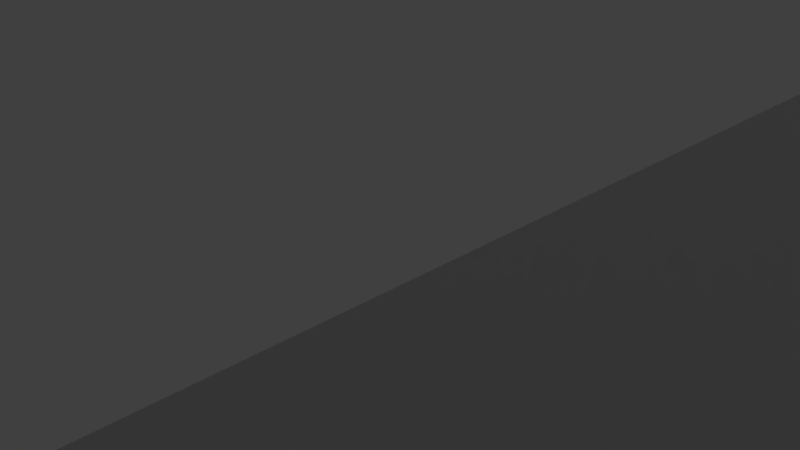 # Source: carrier_underneathc.blend  (saved by Blender 2.79.0; exported with 4.5.12 LTS)
import bpy
from mathutils import Matrix  # noqa: F401  (used for matrix-valued properties, if any)

bpy.ops.wm.read_factory_settings(use_empty=True)
scene = bpy.context.scene
scene.name = 'Scene'

# ---- collections
col_collection_1 = bpy.data.collections.new('Collection 1'); scene.collection.children.link(col_collection_1)

# ---- materials (node trees are filled in below, after node groups)
mat_material = bpy.data.materials.new('Material')
mat_material.alpha_threshold = 0.0
mat_material.use_transparent_shadow = False
mat_material.roughness = 0.5
mat_material.line_color = (0.0, 0.0, 0.0, 1.0)

# ---- material node trees

# ---- world
world_world = bpy.data.worlds.new('World'); scene.world = world_world
world_world.color = (0.05088, 0.05088, 0.05088)
world_world.use_sun_shadow = False
world_world.sun_shadow_jitter_overblur = 0.0
world_world.cycles.sampling_method = 'MANUAL'

# ---- cameras
cam_camera = bpy.data.cameras.new('Camera')
cam_camera.clip_end = 100.0
cam_camera.lens = 35.0
cam_camera.sensor_width = 32.0
cam_camera.sensor_height = 18.0
cam_camera.ortho_scale = 7.314
cam_camera.dof.focus_distance = 0.0
cam_camera.dof.aperture_fstop = 128.0

# ---- lights
light_lamp = bpy.data.lights.new('Lamp', 'POINT')
light_lamp.transmission_factor = 0.0
light_lamp.cutoff_distance = 30.0
light_lamp.energy = 100.0
light_lamp.shadow_buffer_clip_start = 1.001
light_lamp.shadow_soft_size = 0.1
light_lamp.shadow_maximum_resolution = 0.006
light_lamp.use_absolute_resolution = True

# ---- meshes
me_cube = bpy.data.meshes.new('Cube')
me_cube.from_pydata([(0.4067, -1.0, -0.6667), (0.4067, 1.0, -0.6667), (0.4467, -1.0, -0.6667), (0.4467, 1.0, -0.6667), (1.0, 1.0, -1.0), (1.0, -1.0, -1.0), (-1.0, -1.0, -1.0), (-1.0, 1.0, -1.0), (1.0, 1.0, 1.0), (1.0, -1.0, 1.0), (-1.0, -1.0, 1.0), (-1.0, 1.0, 1.0), (0.8778, -0.8222, -1.0), (0.8778, -0.8222, 1.0), (0.8667, -0.76, -1.0), (0.8667, -0.76, 1.0), (0.8641, -0.7608, -1.0), (0.8641, -0.7608, 1.0), (0.8616, -0.763, -1.0), (0.8616, -0.763, 1.0), (0.8543, -0.8153, -1.0), (0.8543, -0.8153, 1.0), (0.8556, -0.8222, -1.0), (0.8556, -0.8222, 1.0), (0.8536, -0.8078, -1.0), (0.8536, -0.8078, 1.0), (0.8572, -0.8283, -1.0), (0.8572, -0.8283, 1.0), (0.8641, -0.8392, -1.0), (0.8641, -0.8392, 1.0), (0.8667, -0.84, -1.0), (0.8667, -0.84, 1.0), (0.8616, -0.837, -1.0), (0.8616, -0.837, 1.0), (0.8797, -0.7922, -1.0), (0.8797, -0.7922, 1.0), (0.8741, -0.7667, -1.0), (0.8741, -0.7667, 1.0), (0.88, -0.8, -1.0), (0.88, -0.8, 1.0), (0.879, -0.7847, -1.0), (0.879, -0.7847, 1.0), (0.8693, -0.8392, -1.0), (0.8693, -0.8392, 1.0), (0.8572, -0.7717, -1.0), (0.8572, -0.7717, 1.0), (0.8593, -0.7667, -1.0), (0.8593, -0.7667, 1.0), (0.8556, -0.7778, -1.0), (0.8556, -0.7778, 1.0), (0.8797, -0.8078, -1.0), (0.8797, -0.8078, 1.0), (0.8741, -0.8333, -1.0), (0.8741, -0.8333, 1.0), (0.8761, -0.8283, -1.0), (0.8761, -0.8283, 1.0), (0.879, -0.8153, -1.0), (0.879, -0.8153, 1.0), (0.8533, -0.8, -1.0), (0.8533, -0.8, 1.0), (0.8593, -0.8333, -1.0), (0.8593, -0.8333, 1.0), (0.8536, -0.7922, -1.0), (0.8536, -0.7922, 1.0), (0.8761, -0.7717, -1.0), (0.8761, -0.7717, 1.0), (0.8718, -0.837, -1.0), (0.8718, -0.837, 1.0), (0.8778, -0.7778, -1.0), (0.8778, -0.7778, 1.0), (0.8543, -0.7847, -1.0), (0.8543, -0.7847, 1.0), (0.8718, -0.763, -1.0), (0.8718, -0.763, 1.0), (0.8693, -0.7608, -1.0), (0.8693, -0.7608, 1.0), (0.8833, 0.7667, 1.0), (0.8833, 0.7667, -1.0), (0.8667, 0.86, 1.0), (0.8667, 0.86, -1.0), (0.8628, 0.8588, 1.0), (0.8628, 0.8588, -1.0), (0.859, 0.8554, 1.0), (0.859, 0.8554, -1.0), (0.8482, 0.777, 1.0), (0.8482, 0.777, -1.0), (0.85, 0.7667, 1.0), (0.85, 0.7667, -1.0), (0.8471, 0.7883, 1.0), (0.8471, 0.7883, -1.0), (0.8525, 0.7576, 1.0), (0.8525, 0.7576, -1.0), (0.8628, 0.7412, 1.0), (0.8628, 0.7412, -1.0), (0.8667, 0.74, 1.0), (0.8667, 0.74, -1.0), (0.859, 0.7446, 1.0), (0.859, 0.7446, -1.0), (0.8863, 0.8117, 1.0), (0.8863, 0.8117, -1.0), (0.8778, 0.8499, 1.0), (0.8778, 0.8499, -1.0), (0.8867, 0.8, 1.0), (0.8867, 0.8, -1.0), (0.8851, 0.823, 1.0), (0.8851, 0.823, -1.0), (0.8706, 0.7412, 1.0), (0.8706, 0.7412, -1.0), (0.8525, 0.8424, 1.0), (0.8525, 0.8424, -1.0), (0.8556, 0.8499, 1.0), (0.8556, 0.8499, -1.0), (0.85, 0.8333, 1.0), (0.85, 0.8333, -1.0), (0.8863, 0.7883, 1.0), (0.8863, 0.7883, -1.0), (0.8778, 0.7501, 1.0), (0.8778, 0.7501, -1.0), (0.8808, 0.7576, 1.0), (0.8808, 0.7576, -1.0), (0.8851, 0.777, 1.0), (0.8851, 0.777, -1.0), (0.8467, 0.8, 1.0), (0.8467, 0.8, -1.0), (0.8556, 0.7501, 1.0), (0.8556, 0.7501, -1.0), (0.8471, 0.8117, 1.0), (0.8471, 0.8117, -1.0), (0.8808, 0.8424, 1.0), (0.8808, 0.8424, -1.0), (0.8743, 0.7446, 1.0), (0.8743, 0.7446, -1.0), (0.8833, 0.8333, 1.0), (0.8833, 0.8333, -1.0), (0.8482, 0.823, 1.0), (0.8482, 0.823, -1.0), (0.8743, 0.8554, 1.0), (0.8743, 0.8554, -1.0), (0.8706, 0.8588, 1.0), (0.8706, 0.8588, -1.0), (0.5166, -0.8333, 1.0), (0.5166, -0.8333, -1.0), (0.5, -0.74, 1.0), (0.5, -0.74, -1.0), (0.4961, -0.7412, 1.0), (0.4961, -0.7412, -1.0), (0.4923, -0.7446, 1.0), (0.4923, -0.7446, -1.0), (0.5158, -0.8364, 1.0), (0.5158, -0.8364, -1.0), (0.4815, -0.823, 1.0), (0.4815, -0.823, -1.0), (0.4834, -0.8333, 1.0), (0.4834, -0.8333, -1.0), (0.4804, -0.8117, 1.0), (0.4804, -0.8117, -1.0), (0.4859, -0.8424, 1.0), (0.4859, -0.8424, -1.0), (0.4961, -0.8588, 1.0), (0.4961, -0.8588, -1.0), (0.5, -0.86, 1.0), (0.5, -0.86, -1.0), (0.4851, -0.8397, 1.0), (0.4851, -0.8397, -1.0), (0.4923, -0.8554, 1.0), (0.4923, -0.8554, -1.0), (0.5196, -0.7883, 1.0), (0.5196, -0.7883, -1.0), (0.5111, -0.7501, 1.0), (0.5111, -0.7501, -1.0), (0.52, -0.8, 1.0), (0.52, -0.8, -1.0), (0.5185, -0.777, 1.0), (0.5185, -0.777, -1.0), (0.5039, -0.8588, 1.0), (0.5039, -0.8588, -1.0), (0.4859, -0.7576, 1.0), (0.4859, -0.7576, -1.0), (0.4889, -0.7501, 1.0), (0.4889, -0.7501, -1.0), (0.4834, -0.7667, 1.0), (0.4834, -0.7667, -1.0), (0.5196, -0.8117, 1.0), (0.5196, -0.8117, -1.0), (0.5111, -0.8499, 1.0), (0.5111, -0.8499, -1.0), (0.5141, -0.8424, 1.0), (0.5141, -0.8424, -1.0), (0.5185, -0.823, 1.0), (0.5185, -0.823, -1.0), (0.48, -0.8, 1.0), (0.48, -0.8, -1.0), (0.4889, -0.8499, 1.0), (0.4889, -0.8499, -1.0), (0.4804, -0.7883, 1.0), (0.4804, -0.7883, -1.0), (0.5141, -0.7576, 1.0), (0.5141, -0.7576, -1.0), (0.5077, -0.8554, 1.0), (0.5077, -0.8554, -1.0), (0.5166, -0.7667, 1.0), (0.5166, -0.7667, -1.0), (0.4815, -0.777, 1.0), (0.4815, -0.777, -1.0), (0.5077, -0.7446, 1.0), (0.5077, -0.7446, -1.0), (0.5039, -0.7412, 1.0), (0.5039, -0.7412, -1.0), (-0.4834, 0.7667, 1.0), (-0.4834, 0.7667, -1.0), (-0.5, 0.86, 1.0), (-0.5, 0.86, -1.0), (-0.5039, 0.8588, 1.0), (-0.5039, 0.8588, -1.0), (-0.5077, 0.8554, 1.0), (-0.5077, 0.8554, -1.0), (-0.5185, 0.777, 1.0), (-0.5185, 0.777, -1.0), (-0.5166, 0.7667, 1.0), (-0.5166, 0.7667, -1.0), (-0.5196, 0.7883, 1.0), (-0.5196, 0.7883, -1.0), (-0.5141, 0.7576, 1.0), (-0.5141, 0.7576, -1.0), (-0.5039, 0.7412, 1.0), (-0.5039, 0.7412, -1.0), (-0.5, 0.74, 1.0), (-0.5, 0.74, -1.0), (-0.5077, 0.7446, 1.0), (-0.5077, 0.7446, -1.0), (-0.4804, 0.8117, 1.0), (-0.4804, 0.8117, -1.0), (-0.4889, 0.8499, 1.0), (-0.4889, 0.8499, -1.0), (-0.48, 0.8, 1.0), (-0.48, 0.8, -1.0), (-0.4815, 0.823, 1.0), (-0.4815, 0.823, -1.0), (-0.4961, 0.7412, 1.0), (-0.4961, 0.7412, -1.0), (-0.5141, 0.8424, 1.0), (-0.5141, 0.8424, -1.0), (-0.5111, 0.8499, 1.0), (-0.5111, 0.8499, -1.0), (-0.5166, 0.8333, 1.0), (-0.5166, 0.8333, -1.0), (-0.4804, 0.7883, 1.0), (-0.4804, 0.7883, -1.0), (-0.4889, 0.7501, 1.0), (-0.4889, 0.7501, -1.0), (-0.4859, 0.7576, 1.0), (-0.4859, 0.7576, -1.0), (-0.4815, 0.777, 1.0), (-0.4815, 0.777, -1.0), (-0.52, 0.8, 1.0), (-0.52, 0.8, -1.0), (-0.5111, 0.7501, 1.0), (-0.5111, 0.7501, -1.0), (-0.5196, 0.8117, 1.0), (-0.5196, 0.8117, -1.0), (-0.4859, 0.8424, 1.0), (-0.4859, 0.8424, -1.0), (-0.4923, 0.7446, 1.0), (-0.4923, 0.7446, -1.0), (-0.4834, 0.8333, 1.0), (-0.4834, 0.8333, -1.0), (-0.5185, 0.823, 1.0), (-0.5185, 0.823, -1.0), (-0.4923, 0.8554, 1.0), (-0.4923, 0.8554, -1.0), (-0.4961, 0.8588, 1.0), (-0.4961, 0.8588, -1.0), (-0.4834, -0.8333, 1.0), (-0.4834, -0.8333, -1.0), (-0.5, -0.74, 1.0), (-0.5, -0.74, -1.0), (-0.5039, -0.7412, 1.0), (-0.5039, -0.7412, -1.0), (-0.5077, -0.7446, 1.0), (-0.5077, -0.7446, -1.0), (-0.5185, -0.823, 1.0), (-0.5185, -0.823, -1.0), (-0.5166, -0.8333, 1.0), (-0.5166, -0.8333, -1.0), (-0.5196, -0.8117, 1.0), (-0.5196, -0.8117, -1.0), (-0.5141, -0.8424, 1.0), (-0.5141, -0.8424, -1.0), (-0.5039, -0.8588, 1.0), (-0.5039, -0.8588, -1.0), (-0.5, -0.86, 1.0), (-0.5, -0.86, -1.0), (-0.5077, -0.8554, 1.0), (-0.5077, -0.8554, -1.0), (-0.4804, -0.7883, 1.0), (-0.4804, -0.7883, -1.0), (-0.4889, -0.7501, 1.0), (-0.4889, -0.7501, -1.0), (-0.48, -0.8, 1.0), (-0.48, -0.8, -1.0), (-0.4815, -0.777, 1.0), (-0.4815, -0.777, -1.0), (-0.4961, -0.8588, 1.0), (-0.4961, -0.8588, -1.0), (-0.5141, -0.7576, 1.0), (-0.5141, -0.7576, -1.0), (-0.5111, -0.7501, 1.0), (-0.5111, -0.7501, -1.0), (-0.5166, -0.7667, 1.0), (-0.5166, -0.7667, -1.0), (-0.4804, -0.8117, 1.0), (-0.4804, -0.8117, -1.0), (-0.4889, -0.8499, 1.0), (-0.4889, -0.8499, -1.0), (-0.4859, -0.8424, 1.0), (-0.4859, -0.8424, -1.0), (-0.4815, -0.823, 1.0), (-0.4815, -0.823, -1.0), (-0.52, -0.8, 1.0), (-0.52, -0.8, -1.0), (-0.5111, -0.8499, 1.0), (-0.5111, -0.8499, -1.0), (-0.5196, -0.7883, 1.0), (-0.5196, -0.7883, -1.0), (-0.4859, -0.7576, 1.0), (-0.4859, -0.7576, -1.0), (-0.4923, -0.8554, 1.0), (-0.4923, -0.8554, -1.0), (-0.4834, -0.7667, 1.0), (-0.4834, -0.7667, -1.0), (-0.5185, -0.777, 1.0), (-0.5185, -0.777, -1.0), (-0.4923, -0.7446, 1.0), (-0.4923, -0.7446, -1.0), (-0.4961, -0.7412, 1.0), (-0.4961, -0.7412, -1.0), (-0.85, 0.7667, 1.0), (-0.85, 0.7667, -1.0), (-0.8667, 0.86, 1.0), (-0.8667, 0.86, -1.0), (-0.8706, 0.8588, 1.0), (-0.8706, 0.8588, -1.0), (-0.8743, 0.8554, 1.0), (-0.8743, 0.8554, -1.0), (-0.8851, 0.777, 1.0), (-0.8851, 0.777, -1.0), (-0.8833, 0.7667, 1.0), (-0.8833, 0.7667, -1.0), (-0.8863, 0.7883, 1.0), (-0.8863, 0.7883, -1.0), (-0.8808, 0.7576, 1.0), (-0.8808, 0.7576, -1.0), (-0.8706, 0.7412, 1.0), (-0.8706, 0.7412, -1.0), (-0.8667, 0.74, 1.0), (-0.8667, 0.74, -1.0), (-0.8743, 0.7446, 1.0), (-0.8743, 0.7446, -1.0), (-0.8471, 0.8117, 1.0), (-0.8471, 0.8117, -1.0), (-0.8556, 0.8499, 1.0), (-0.8556, 0.8499, -1.0), (-0.8467, 0.8, 1.0), (-0.8467, 0.8, -1.0), (-0.8482, 0.823, 1.0), (-0.8482, 0.823, -1.0), (-0.8628, 0.7412, 1.0), (-0.8628, 0.7412, -1.0), (-0.8808, 0.8424, 1.0), (-0.8808, 0.8424, -1.0), (-0.8778, 0.8499, 1.0), (-0.8778, 0.8499, -1.0), (-0.8833, 0.8333, 1.0), (-0.8833, 0.8333, -1.0), (-0.8471, 0.7883, 1.0), (-0.8471, 0.7883, -1.0), (-0.8556, 0.7501, 1.0), (-0.8556, 0.7501, -1.0), (-0.8525, 0.7576, 1.0), (-0.8525, 0.7576, -1.0), (-0.8482, 0.777, 1.0), (-0.8482, 0.777, -1.0), (-0.8867, 0.8, 1.0), (-0.8867, 0.8, -1.0), (-0.8778, 0.7501, 1.0), (-0.8778, 0.7501, -1.0), (-0.8863, 0.8117, 1.0), (-0.8863, 0.8117, -1.0), (-0.8525, 0.8424, 1.0), (-0.8525, 0.8424, -1.0), (-0.859, 0.7446, 1.0), (-0.859, 0.7446, -1.0), (-0.85, 0.8333, 1.0), (-0.85, 0.8333, -1.0), (-0.8851, 0.823, 1.0), (-0.8851, 0.823, -1.0), (-0.859, 0.8554, 1.0), (-0.859, 0.8554, -1.0), (-0.8628, 0.8588, 1.0), (-0.8628, 0.8588, -1.0), (0.4067, -1.0, -1.0), (0.4442, -1.0, -1.0), (0.4467, -1.0, -1.0), (0.4067, 1.0, -1.0), (0.4067, -0.8, -1.0), (0.4067, 0.8477, -1.0), (0.4067, -0.8482, -1.0), (0.4067, 0.8, -1.0), (0.4467, -0.8, -1.0), (0.4467, 0.8433, -1.0), (0.4467, -0.8439, -1.0), (0.4467, 0.8, -1.0), (0.4467, 1.0, -1.0), (0.4442, -1.0, -1.0), (0.4092, 1.0, -1.0), (-0.4793, -0.86, 1.0), (-0.4793, -0.86, -1.0), (0.09406, -0.86, 1.0), (0.09406, -0.86, -1.0), (-0.4793, -0.8, 1.0), (-0.4793, -0.8, -1.0), (-0.4793, 0.86, 1.0), (-0.4793, 0.8, 1.0), (-0.4793, 0.8, -1.0), (-0.4793, 0.86, -1.0), (0.09406, -0.8, 1.0), (0.09406, -0.8, -1.0), (0.09406, 0.86, 1.0), (0.09406, 0.8, 1.0), (0.09406, 0.8, -1.0), (0.09406, 0.86, -1.0), (0.5166, 0.7667, 1.0), (0.5166, 0.7667, -1.0), (0.5, 0.86, 1.0), (0.5, 0.86, -1.0), (0.4961, 0.8588, 1.0), (0.4961, 0.8588, -1.0), (0.4923, 0.8554, 1.0), (0.4923, 0.8554, -1.0), (0.4815, 0.777, 1.0), (0.4815, 0.777, -1.0), (0.4834, 0.7667, 1.0), (0.4834, 0.7667, -1.0), (0.4804, 0.7883, 1.0), (0.4804, 0.7883, -1.0), (0.4859, 0.7576, 1.0), (0.4859, 0.7576, -1.0), (0.4961, 0.7412, 1.0), (0.4961, 0.7412, -1.0), (0.5, 0.74, 1.0), (0.5, 0.74, -1.0), (0.4923, 0.7446, 1.0), (0.4923, 0.7446, -1.0), (0.5196, 0.8117, 1.0), (0.5196, 0.8117, -1.0), (0.5111, 0.8499, 1.0), (0.5111, 0.8499, -1.0), (0.52, 0.8, 1.0), (0.52, 0.8, -1.0), (0.5185, 0.823, 1.0), (0.5185, 0.823, -1.0), (0.5039, 0.7412, 1.0), (0.5039, 0.7412, -1.0), (0.4859, 0.8424, 1.0), (0.4859, 0.8424, -1.0), (0.4889, 0.8499, 1.0), (0.4889, 0.8499, -1.0), (0.485, 0.8392, 1.0), (0.4834, 0.8333, 1.0), (0.4834, 0.8333, -1.0), (0.485, 0.8392, -1.0), (0.5196, 0.7883, 1.0), (0.5196, 0.7883, -1.0), (0.5111, 0.7501, 1.0), (0.5111, 0.7501, -1.0), (0.5141, 0.7576, 1.0), (0.5141, 0.7576, -1.0), (0.5185, 0.777, 1.0), (0.5185, 0.777, -1.0), (0.48, 0.8, 1.0), (0.48, 0.8, -1.0), (0.4889, 0.7501, 1.0), (0.4889, 0.7501, -1.0), (0.4804, 0.8117, 1.0), (0.4804, 0.8117, -1.0), (0.5141, 0.8424, 1.0), (0.516, 0.8358, -1.0), (0.5141, 0.8424, -1.0), (0.5077, 0.7446, 1.0), (0.5077, 0.7446, -1.0), (0.516, 0.8358, 1.0), (0.5166, 0.8333, 1.0), (0.5166, 0.8333, -1.0), (0.4815, 0.823, 1.0), (0.4815, 0.823, -1.0), (0.5077, 0.8554, 1.0), (0.5077, 0.8554, -1.0), (0.5039, 0.8588, 1.0), (0.5039, 0.8588, -1.0), (-0.85, -0.8333, 1.0), (-0.85, -0.8333, -1.0), (-0.8667, -0.74, 1.0), (-0.8667, -0.74, -1.0), (-0.8706, -0.7412, 1.0), (-0.8706, -0.7412, -1.0), (-0.8743, -0.7446, 1.0), (-0.8743, -0.7446, -1.0), (-0.8851, -0.823, 1.0), (-0.8851, -0.823, -1.0), (-0.8833, -0.8333, 1.0), (-0.8833, -0.8333, -1.0), (-0.8863, -0.8117, 1.0), (-0.8863, -0.8117, -1.0), (-0.8808, -0.8424, 1.0), (-0.8808, -0.8424, -1.0), (-0.8706, -0.8588, 1.0), (-0.8706, -0.8588, -1.0), (-0.8667, -0.86, 1.0), (-0.8667, -0.86, -1.0), (-0.8743, -0.8554, 1.0), (-0.8743, -0.8554, -1.0), (-0.8471, -0.7883, 1.0), (-0.8471, -0.7883, -1.0), (-0.8556, -0.7501, 1.0), (-0.8556, -0.7501, -1.0), (-0.8467, -0.8, 1.0), (-0.8467, -0.8, -1.0), (-0.8482, -0.777, 1.0), (-0.8482, -0.777, -1.0), (-0.8628, -0.8588, 1.0), (-0.8628, -0.8588, -1.0), (-0.8808, -0.7576, 1.0), (-0.8808, -0.7576, -1.0), (-0.8778, -0.7501, 1.0), (-0.8778, -0.7501, -1.0), (-0.8833, -0.7667, 1.0), (-0.8833, -0.7667, -1.0), (-0.8471, -0.8117, 1.0), (-0.8471, -0.8117, -1.0), (-0.8556, -0.8499, 1.0), (-0.8556, -0.8499, -1.0), (-0.8525, -0.8424, 1.0), (-0.8525, -0.8424, -1.0), (-0.8482, -0.823, 1.0), (-0.8482, -0.823, -1.0), (-0.8867, -0.8, 1.0), (-0.8867, -0.8, -1.0), (-0.8778, -0.8499, 1.0), (-0.8778, -0.8499, -1.0), (-0.8863, -0.7883, 1.0), (-0.8863, -0.7883, -1.0), (-0.8525, -0.7576, 1.0), (-0.8525, -0.7576, -1.0), (-0.859, -0.8554, 1.0), (-0.859, -0.8554, -1.0), (-0.85, -0.7667, 1.0), (-0.85, -0.7667, -1.0), (-0.8851, -0.777, 1.0), (-0.8851, -0.777, -1.0), (-0.859, -0.7446, 1.0), (-0.859, -0.7446, -1.0), (-0.8628, -0.7412, 1.0), (-0.8628, -0.7412, -1.0)], [(400, 401), (2, 401), (402, 401), (0, 400), (1, 403), (406, 400), (2, 402), (3, 412)], [(4, 103, 99, 105, 133, 129, 101, 137, 139, 79, 81, 83, 111, 109, 113, 135, 127, 123, 486, 487, 456, 496, 498, 434, 436, 438, 466, 464, 470, 409, 412), (8, 11, 467, 463, 465, 437, 435, 433, 497, 495, 455, 485, 490, 122, 126, 134, 112, 108, 110, 82, 80, 78, 138, 136, 100, 128, 132, 104, 98, 102), (4, 8, 9, 5), (5, 9, 10, 6, 413, 402), (6, 10, 11, 7), (8, 4, 412, 414, 7, 11), (50, 51, 39, 38), (6, 406, 410, 402, 413), (54, 55, 13, 12), (12, 13, 57, 56), (62, 63, 59, 58), (34, 35, 41, 40), (38, 39, 35, 34), (68, 69, 65, 64), (14, 15, 17, 16), (28, 29, 31, 30), (48, 49, 71, 70), (30, 31, 43, 42), (16, 17, 19, 18), (64, 65, 37, 36), (60, 61, 33, 32), (36, 37, 73, 72), (52, 53, 55, 54), (46, 47, 45, 44), (70, 71, 63, 62), (9, 39, 51, 57, 13, 55, 53, 67, 43, 31, 29, 33, 61, 27, 23, 21, 25, 59, 148, 186, 184, 198, 174, 160, 158, 164, 192, 156, 162, 10), (66, 67, 53, 52), (26, 27, 61, 60), (20, 21, 23, 22), (74, 75, 15, 14), (40, 41, 69, 68), (58, 59, 25, 24), (56, 57, 51, 50), (32, 33, 29, 28), (18, 19, 47, 46), (72, 73, 75, 74), (42, 43, 67, 66), (24, 25, 21, 20), (44, 45, 49, 48), (22, 23, 27, 26), (115, 114, 102, 103), (7, 405, 407, 429, 430, 424, 423, 235, 231, 237, 265, 261, 233, 269, 271, 211, 213, 215, 243, 241, 245, 267, 259, 255), (119, 118, 76, 77), (77, 76, 120, 121), (127, 126, 122, 123), (99, 98, 104, 105), (103, 102, 98, 99), (133, 132, 128, 129), (79, 78, 80, 81), (93, 92, 94, 95), (113, 112, 134, 135), (95, 94, 106, 107), (81, 80, 82, 83), (129, 128, 100, 101), (125, 124, 96, 97), (101, 100, 136, 137), (117, 116, 118, 119), (111, 110, 108, 109), (135, 134, 126, 127), (102, 114, 120, 76, 118, 116, 130, 106, 94, 92, 96, 124, 90, 86, 84, 88, 122, 457, 471, 477, 431, 475, 473, 488, 461, 449, 447, 451, 481, 445, 441, 439, 443, 479, 428, 425, 190, 194, 202, 180, 176, 178, 146, 144, 142, 206, 204, 168, 196, 200, 172, 166, 170, 182, 188, 140, 148, 59, 63, 71, 49, 45, 47, 19, 17, 15, 75, 73, 37, 65, 69, 41, 35, 39, 9, 8), (131, 130, 116, 117), (91, 90, 124, 125), (85, 84, 86, 87), (139, 138, 78, 79), (105, 104, 132, 133), (123, 122, 88, 89), (121, 120, 114, 115), (97, 96, 92, 93), (83, 82, 110, 111), (137, 136, 138, 139), (107, 106, 130, 131), (89, 88, 84, 85), (109, 108, 112, 113), (87, 86, 90, 91), (183, 182, 170, 171), (187, 186, 148, 140, 141, 149), (141, 140, 188, 189), (195, 194, 190, 191), (167, 166, 172, 173), (171, 170, 166, 167), (201, 200, 196, 197), (143, 142, 144, 145), (159, 158, 160, 161), (181, 180, 202, 203), (161, 160, 174, 175), (145, 144, 146, 147), (197, 196, 168, 169), (193, 192, 164, 165), (169, 168, 204, 205), (185, 184, 186, 187), (179, 178, 176, 177), (203, 202, 194, 195), (199, 198, 184, 185), (157, 156, 192, 193), (151, 150, 152, 153), (207, 206, 142, 143), (173, 172, 200, 201), (191, 190, 154, 155), (189, 188, 182, 183), (165, 164, 158, 159), (147, 146, 178, 179), (205, 204, 206, 207), (175, 174, 198, 199), (155, 154, 150, 151), (177, 176, 180, 181), (153, 152, 162, 156, 157, 163), (247, 246, 234, 235), (251, 250, 208, 209), (209, 208, 252, 253), (259, 258, 254, 255), (231, 230, 236, 237), (235, 234, 230, 231), (265, 264, 260, 261), (211, 210, 212, 213), (225, 224, 226, 227), (245, 244, 266, 267), (227, 226, 238, 239), (213, 212, 214, 215), (261, 260, 232, 233), (257, 256, 228, 229), (233, 232, 268, 269), (249, 248, 250, 251), (243, 242, 240, 241), (11, 254, 258, 266, 244, 240, 242, 214, 212, 210, 270, 268, 232, 260, 264, 236, 230, 234, 422, 421, 427, 428, 479, 483, 493, 468, 467), (267, 266, 258, 259), (263, 262, 248, 249), (223, 222, 256, 257), (217, 216, 218, 219), (271, 270, 210, 211), (237, 236, 264, 265), (255, 254, 220, 221), (253, 252, 246, 247), (255, 363, 359, 365, 393, 389, 361, 397, 399, 339, 341, 343, 371, 369, 373, 395, 387, 383, 7), (229, 228, 224, 225), (215, 214, 242, 243), (269, 268, 270, 271), (239, 238, 262, 263), (221, 220, 216, 217), (241, 240, 244, 245), (219, 218, 222, 223), (311, 310, 298, 299), (315, 314, 272, 273), (273, 272, 316, 317), (323, 322, 318, 319), (295, 294, 300, 301), (299, 298, 294, 295), (329, 328, 324, 325), (275, 274, 276, 277), (289, 288, 290, 291), (309, 308, 330, 331), (291, 290, 302, 303), (277, 276, 278, 279), (325, 324, 296, 297), (321, 320, 292, 293), (297, 296, 332, 333), (313, 312, 314, 315), (307, 306, 304, 305), (190, 425, 417, 415, 419, 298, 310, 316, 272, 314, 312, 326, 302, 290, 288, 292, 320, 286, 282, 280, 284, 318, 10, 162, 152, 150, 154), (331, 330, 322, 323), (6, 319, 285, 281, 283, 287, 321, 293, 289, 291, 303, 327, 313, 315, 273, 317, 311, 299, 420, 416, 418, 426, 404, 406), (327, 326, 312, 313), (287, 286, 320, 321), (281, 280, 282, 283), (335, 334, 274, 275), (301, 300, 328, 329), (319, 318, 284, 285), (317, 316, 310, 311), (293, 292, 288, 289), (279, 278, 306, 307), (333, 332, 334, 335), (303, 302, 326, 327), (285, 284, 280, 281), (305, 304, 308, 309), (283, 282, 286, 287), (375, 374, 362, 363), (379, 378, 336, 337), (337, 336, 380, 381), (387, 386, 382, 383), (359, 358, 364, 365), (363, 362, 358, 359), (393, 392, 388, 389), (339, 338, 340, 341), (353, 352, 354, 355), (373, 372, 394, 395), (355, 354, 366, 367), (341, 340, 342, 343), (389, 388, 360, 361), (385, 384, 356, 357), (361, 360, 396, 397), (377, 376, 378, 379), (371, 370, 368, 369), (11, 382, 386, 394, 372, 368, 370, 342, 340, 338, 398, 396, 360, 388, 392, 364, 358, 362, 254), (395, 394, 386, 387), (7, 383, 349, 345, 347, 351, 385, 357, 353, 355, 367, 391, 377, 379, 337, 381, 375, 363, 255, 221, 217, 219, 223, 257, 229, 225, 227, 239, 263, 249, 251, 209, 253, 247, 235, 423, 420, 299, 295, 301, 329, 325, 297, 333, 335, 275, 277, 279, 307, 305, 309, 331, 323, 319, 526, 522, 528, 556, 552, 524, 560, 562, 502, 504, 506, 534, 532, 536, 558, 550, 546, 6), (391, 390, 376, 377), (351, 350, 384, 385), (345, 344, 346, 347), (399, 398, 338, 339), (365, 364, 392, 393), (383, 382, 348, 349), (381, 380, 374, 375), (357, 356, 352, 353), (343, 342, 370, 371), (397, 396, 398, 399), (367, 366, 390, 391), (349, 348, 344, 345), (369, 368, 372, 373), (347, 346, 350, 351), (412, 409, 405, 403), (412, 403, 405, 7, 414), (407, 405, 409, 411), (411, 409, 470, 469, 494, 484, 480), (406, 404, 408, 410), (410, 408, 191, 155, 151, 153, 163), (404, 407, 411, 408), (408, 411, 480, 444, 440, 442, 446, 482, 452, 448, 450, 462, 489, 474, 476, 432, 478, 472, 458, 123, 89, 85, 87, 91, 125, 97, 93, 95, 107, 131, 117, 119, 77, 121, 115, 103, 4, 5, 38, 34, 40, 68, 64, 36, 72, 74, 14, 16, 18, 46, 44, 48, 70, 62, 58, 149, 141, 189, 183, 171, 167, 173, 201, 197, 169, 205, 207, 143, 145, 147, 179, 177, 181, 203, 195, 191), (410, 163, 157, 193, 165, 159, 161, 175, 199, 185, 187, 149, 58, 24, 20, 22, 26, 60, 32, 28, 30, 42, 66, 52, 54, 12, 56, 50, 38, 5, 402), (419, 422, 234, 246, 252, 208, 250, 248, 262, 238, 226, 224, 228, 256, 222, 218, 216, 220, 254, 362, 374, 380, 336, 378, 376, 390, 366, 354, 352, 356, 384, 350, 346, 344, 348, 382, 11, 10, 545, 549, 557, 535, 531, 533, 505, 503, 501, 561, 559, 523, 551, 555, 527, 521, 525, 318, 322, 330, 308, 304, 306, 278, 276, 274, 334, 332, 296, 324, 328, 300, 294, 298), (426, 429, 407, 404), (472, 471, 457, 458), (476, 475, 431, 432), (432, 431, 477, 478), (484, 483, 479, 480), (454, 453, 459, 460), (458, 457, 453, 454), (492, 491, 490, 485, 487, 486), (434, 433, 435, 436), (448, 447, 449, 450), (469, 468, 493, 494), (450, 449, 461, 462), (436, 435, 437, 438), (487, 485, 455, 456), (482, 481, 451, 452), (456, 455, 495, 496), (474, 473, 475, 476), (466, 465, 463, 464), (494, 493, 483, 484), (490, 491, 459, 453, 457, 122), (489, 488, 473, 474), (446, 445, 481, 482), (440, 439, 441, 442), (498, 497, 433, 434), (460, 459, 491, 492), (480, 479, 443, 444), (478, 477, 471, 472), (452, 451, 447, 448), (438, 437, 465, 466), (496, 495, 497, 498), (462, 461, 488, 489), (444, 443, 439, 440), (464, 463, 467, 468, 469, 470), (442, 441, 445, 446), (458, 454, 460, 492, 486, 123), (538, 537, 525, 526), (542, 541, 499, 500), (500, 499, 543, 544), (550, 549, 545, 546), (522, 521, 527, 528), (526, 525, 521, 522), (556, 555, 551, 552), (502, 501, 503, 504), (516, 515, 517, 518), (536, 535, 557, 558), (518, 517, 529, 530), (504, 503, 505, 506), (552, 551, 523, 524), (548, 547, 519, 520), (524, 523, 559, 560), (540, 539, 541, 542), (534, 533, 531, 532), (558, 557, 549, 550), (318, 525, 537, 543, 499, 541, 539, 553, 529, 517, 515, 519, 547, 513, 509, 507, 511, 545, 10), (554, 553, 539, 540), (514, 513, 547, 548), (508, 507, 509, 510), (562, 561, 501, 502), (528, 527, 555, 556), (546, 545, 511, 512), (544, 543, 537, 538), (520, 519, 515, 516), (506, 505, 533, 534), (560, 559, 561, 562), (530, 529, 553, 554), (512, 511, 507, 508), (532, 531, 535, 536), (6, 546, 512, 508, 510, 514, 548, 520, 516, 518, 530, 554, 540, 542, 500, 544, 538, 526, 319), (510, 509, 513, 514)])
me_cube.materials.append(mat_material)
me_cube.use_remesh_preserve_volume = False
me_cube.use_remesh_preserve_attributes = False
me_cube.use_mirror_vertex_groups = False
me_cube.update()
me_cube_001 = bpy.data.meshes.new('Cube.001')
me_cube_001.from_pydata([(-1.0, -1.0, -1.0), (-1.0, -1.0, 1.0), (-1.0, 1.0, -1.0), (-1.0, 1.0, 1.0), (1.0, -1.0, -1.0), (1.0, -1.0, 1.0), (1.0, 1.0, -1.0), (1.0, 1.0, 1.0), (1.0, -0.7584, 0.1632), (-1.0, -0.7584, 0.1632), (1.0, -0.8, 0.4063), (-1.0, -0.8, 0.4063), (1.0, -0.8098, 0.4032), (-1.0, -0.8098, 0.4032), (1.0, -0.8191, 0.3944), (-1.0, -0.8191, 0.3944), (1.0, -0.8462, 0.1902), (-1.0, -0.8462, 0.1902), (1.0, -0.8416, 0.1632), (-1.0, -0.8416, 0.1632), (1.0, -0.849, 0.2195), (-1.0, -0.849, 0.2195), (1.0, -0.8354, 0.1395), (-1.0, -0.8354, 0.1395), (1.0, -0.8098, 0.09675), (-1.0, -0.8098, 0.09675), (1.0, -0.8, 0.09375), (-1.0, -0.8, 0.09375), (1.0, -0.8191, 0.1056), (-1.0, -0.8191, 0.1056), (1.0, -0.751, 0.2805), (-1.0, -0.751, 0.2805), (1.0, -0.7722, 0.3799), (-1.0, -0.7722, 0.3799), (1.0, -0.75, 0.25), (-1.0, -0.75, 0.25), (1.0, -0.7538, 0.3098), (-1.0, -0.7538, 0.3098), (1.0, -0.7902, 0.09675), (-1.0, -0.7902, 0.09675), (1.0, -0.8354, 0.3605), (-1.0, -0.8354, 0.3605), (1.0, -0.8278, 0.3799), (-1.0, -0.8278, 0.3799), (1.0, -0.8416, 0.3368), (-1.0, -0.8416, 0.3368), (1.0, -0.751, 0.2195), (-1.0, -0.751, 0.2195), (1.0, -0.7722, 0.1201), (-1.0, -0.7722, 0.1201), (1.0, -0.7646, 0.1395), (-1.0, -0.7646, 0.1395), (1.0, -0.7538, 0.1902), (-1.0, -0.7538, 0.1902), (1.0, -0.85, 0.25), (-1.0, -0.85, 0.25), (1.0, -0.8278, 0.1201), (-1.0, -0.8278, 0.1201), (1.0, -0.849, 0.2805), (-1.0, -0.849, 0.2805), (1.0, -0.7646, 0.3605), (-1.0, -0.7646, 0.3605), (1.0, -0.7809, 0.1056), (-1.0, -0.7809, 0.1056), (1.0, -0.7584, 0.3368), (-1.0, -0.7584, 0.3368), (1.0, -0.8462, 0.3098), (-1.0, -0.8462, 0.3098), (1.0, -0.7809, 0.3944), (-1.0, -0.7809, 0.3944), (1.0, -0.7902, 0.4032), (-1.0, -0.7902, 0.4032), (-1.0, 0.8416, 0.1632), (1.0, 0.8416, 0.1632), (-1.0, 0.8, 0.4063), (1.0, 0.8, 0.4063), (-1.0, 0.7902, 0.4032), (1.0, 0.7902, 0.4032), (-1.0, 0.7809, 0.3944), (1.0, 0.7809, 0.3944), (-1.0, 0.7538, 0.1902), (1.0, 0.7538, 0.1902), (-1.0, 0.7584, 0.1632), (1.0, 0.7584, 0.1632), (-1.0, 0.751, 0.2195), (1.0, 0.751, 0.2195), (-1.0, 0.7646, 0.1395), (1.0, 0.7646, 0.1395), (-1.0, 0.7902, 0.09675), (1.0, 0.7902, 0.09675), (-1.0, 0.8, 0.09375), (1.0, 0.8, 0.09375), (-1.0, 0.7809, 0.1056), (1.0, 0.7809, 0.1056), (-1.0, 0.849, 0.2805), (1.0, 0.849, 0.2805), (-1.0, 0.8278, 0.3799), (1.0, 0.8278, 0.3799), (-1.0, 0.85, 0.25), (1.0, 0.85, 0.25), (-1.0, 0.8462, 0.3098), (1.0, 0.8462, 0.3098), (-1.0, 0.8098, 0.09675), (1.0, 0.8098, 0.09675), (-1.0, 0.7646, 0.3605), (1.0, 0.7646, 0.3605), (-1.0, 0.7722, 0.3799), (1.0, 0.7722, 0.3799), (-1.0, 0.7584, 0.3368), (1.0, 0.7584, 0.3368), (-1.0, 0.849, 0.2195), (1.0, 0.849, 0.2195), (-1.0, 0.8278, 0.1201), (1.0, 0.8278, 0.1201), (-1.0, 0.8354, 0.1395), (1.0, 0.8354, 0.1395), (-1.0, 0.8462, 0.1902), (1.0, 0.8462, 0.1902), (-1.0, 0.75, 0.25), (1.0, 0.75, 0.25), (-1.0, 0.7722, 0.1201), (1.0, 0.7722, 0.1201), (-1.0, 0.751, 0.2805), (1.0, 0.751, 0.2805), (-1.0, 0.8354, 0.3605), (1.0, 0.8354, 0.3605), (-1.0, 0.8191, 0.1056), (1.0, 0.8191, 0.1056), (-1.0, 0.8416, 0.3368), (1.0, 0.8416, 0.3368), (-1.0, 0.7538, 0.3098), (1.0, 0.7538, 0.3098), (-1.0, 0.8191, 0.3944), (1.0, 0.8191, 0.3944), (-1.0, 0.8098, 0.4032), (1.0, 0.8098, 0.4032)], [], [(0, 1, 55, 21, 17, 19, 23, 57, 29, 25, 27, 39, 63, 49, 51, 9, 53, 47, 35, 118, 84, 80, 82, 86, 120, 92, 88, 90, 102, 126, 112, 114, 72, 116, 110, 98, 3, 2), (2, 3, 7, 6), (6, 7, 99, 111, 117, 73, 115, 113, 127, 103, 91, 89, 93, 121, 87, 83, 81, 85, 119, 34, 46, 52, 8, 50, 48, 62, 38, 26, 24, 28, 56, 22, 18, 16, 20, 54, 5, 4), (4, 5, 1, 0), (2, 6, 4, 0), (7, 3, 1, 5), (47, 46, 34, 35), (3, 35, 31, 37, 65, 61, 33, 69, 71, 11, 13, 15, 43, 41, 45, 67, 59, 55, 1), (51, 50, 8, 9), (9, 8, 52, 53), (59, 58, 54, 55), (31, 30, 36, 37), (35, 34, 30, 31), (65, 64, 60, 61), (11, 10, 12, 13), (25, 24, 26, 27), (45, 44, 66, 67), (27, 26, 38, 39), (13, 12, 14, 15), (61, 60, 32, 33), (57, 56, 28, 29), (33, 32, 68, 69), (49, 48, 50, 51), (43, 42, 40, 41), (67, 66, 58, 59), (63, 62, 48, 49), (23, 22, 56, 57), (17, 16, 18, 19), (71, 70, 10, 11), (37, 36, 64, 65), (55, 54, 20, 21), (53, 52, 46, 47), (29, 28, 24, 25), (15, 14, 42, 43), (69, 68, 70, 71), (39, 38, 62, 63), (21, 20, 16, 17), (41, 40, 44, 45), (19, 18, 22, 23), (5, 54, 58, 66, 44, 40, 42, 14, 12, 10, 70, 68, 32, 60, 64, 36, 30, 34, 7), (110, 111, 99, 98), (3, 98, 94, 100, 128, 124, 96, 132, 134, 74, 76, 78, 106, 104, 108, 130, 122, 118, 35), (114, 115, 73, 72), (72, 73, 117, 116), (122, 123, 119, 118), (94, 95, 101, 100), (98, 99, 95, 94), (128, 129, 125, 124), (74, 75, 77, 76), (88, 89, 91, 90), (108, 109, 131, 130), (90, 91, 103, 102), (76, 77, 79, 78), (124, 125, 97, 96), (120, 121, 93, 92), (96, 97, 133, 132), (112, 113, 115, 114), (106, 107, 105, 104), (130, 131, 123, 122), (126, 127, 113, 112), (86, 87, 121, 120), (80, 81, 83, 82), (134, 135, 75, 74), (100, 101, 129, 128), (118, 119, 85, 84), (116, 117, 111, 110), (92, 93, 89, 88), (78, 79, 107, 106), (132, 133, 135, 134), (102, 103, 127, 126), (84, 85, 81, 80), (104, 105, 109, 108), (82, 83, 87, 86), (34, 119, 123, 131, 109, 105, 107, 79, 77, 75, 135, 133, 97, 125, 129, 101, 95, 99, 7)])
me_cube_001.use_remesh_preserve_volume = False
me_cube_001.use_remesh_preserve_attributes = False
me_cube_001.use_mirror_vertex_groups = False
me_cube_001.update()

# ---- objects
ob_lamp = bpy.data.objects.new('Lamp', light_lamp)
ob_camera = bpy.data.objects.new('Camera', cam_camera)
ob_platform = bpy.data.objects.new('platform', me_cube)
ob_dragcube = bpy.data.objects.new('dragcube', me_cube_001)

# ---- transforms, parenting, visibility, modifiers, constraints
ob_lamp.location = (4.076, 1.005, 5.904)
ob_lamp.rotation_euler = (0.6503, 0.05522, 1.866)
ob_lamp.lock_rotations_4d = False
ob_lamp.empty_display_type = 'ARROWS'
ob_lamp.color = (0.0, 0.0, 0.0, 0.0)
ob_lamp.lineart.crease_threshold = 0.0
ob_camera.location = (7.481, -6.508, 5.344)
ob_camera.rotation_euler = (1.109, 0.0, 0.8149)
ob_camera.lock_rotations_4d = False
ob_camera.empty_display_type = 'ARROWS'
ob_camera.color = (0.0, 0.0, 0.0, 0.0)
ob_camera.display_type = 'WIRE'
ob_camera.lineart.crease_threshold = 0.0
ob_platform.location = (0.0, 0.0, 8.0)
ob_platform.scale = (75.0, 25.0, 3.0)
ob_platform.lock_location = (True, True, True)
ob_platform.lock_rotations_4d = False
ob_platform.lock_scale = (False, True, False)
ob_platform.empty_display_type = 'ARROWS'
ob_platform.lineart.crease_threshold = 0.0
ob_dragcube.location = (32.0, 0.0, -2.0)
ob_dragcube.scale = (1.5, 25.0, 8.0)
ob_dragcube.lock_location = (True, True, False)
ob_dragcube.lock_rotation = (True, False, True)
ob_dragcube.lock_scale = (True, True, True)
ob_dragcube.lineart.crease_threshold = 0.0

# ---- collection membership
col_collection_1.objects.link(ob_lamp)
col_collection_1.objects.link(ob_camera)
col_collection_1.objects.link(ob_platform)
col_collection_1.objects.link(ob_dragcube)

# ---- scene / render settings (as saved in the file)
scene.camera = ob_camera
scene.frame_start = 1; scene.frame_end = 250; scene.frame_set(1)
scene.render.engine = 'BLENDER_EEVEE_NEXT'
scene.render.resolution_percentage = 50
scene.render.dither_intensity = 0.0
scene.cycles.use_denoising = False
scene.cycles.samples = 128
scene.cycles.sampling_pattern = 'TABULATED_SOBOL'
scene.cycles.use_adaptive_sampling = False
scene.cycles.use_light_tree = False
scene.cycles.blur_glossy = 0.0
scene.cycles.sample_clamp_indirect = 0.0
scene.view_settings.view_transform = 'Standard'
bpy.context.view_layer.update()
